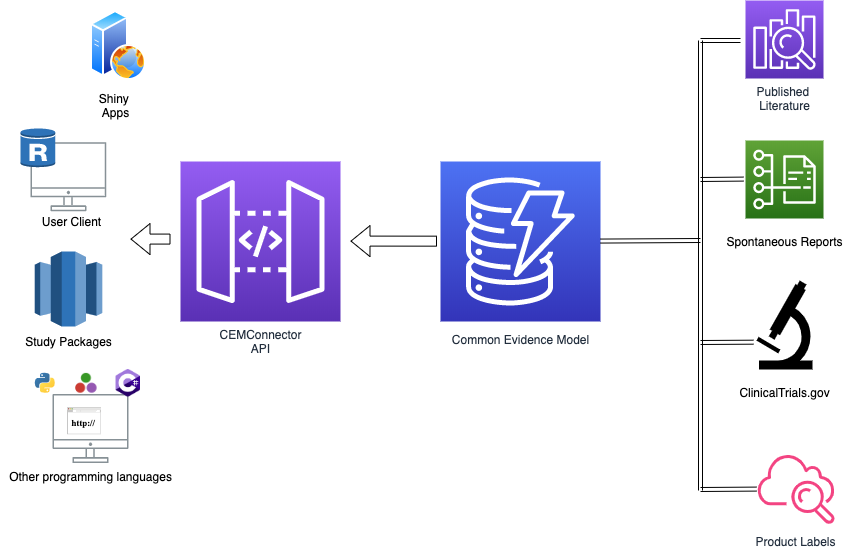

The diagram above was exported from draw.io. Its source (the exported page's mxGraphModel, read from the mxfile embedded in the PNG):
<mxGraphModel dx="541" dy="389" grid="1" gridSize="10" guides="1" tooltips="1" connect="1" arrows="1" fold="1" page="1" pageScale="1" pageWidth="1169" pageHeight="827" math="0" shadow="0">
  <root>
    <mxCell id="0" />
    <mxCell id="1" parent="0" />
    <mxCell id="UEzPUAAOIrF-is8g5C7q-109" value="" style="outlineConnect=0;gradientColor=none;fontColor=#545B64;strokeColor=none;fillColor=#879196;dashed=0;verticalLabelPosition=bottom;verticalAlign=top;align=center;html=1;fontSize=12;fontStyle=0;aspect=fixed;shape=mxgraph.aws4.illustration_desktop;pointerEvents=1;labelBackgroundColor=#ffffff;" parent="1" vertex="1">
      <mxGeometry x="120.00000000000001" y="261.75" width="75.82" height="69" as="geometry" />
    </mxCell>
    <mxCell id="UEzPUAAOIrF-is8g5C7q-114" value="CEMConnector&lt;br&gt;API" style="outlineConnect=0;fontColor=#232F3E;gradientColor=#945DF2;gradientDirection=north;fillColor=#5A30B5;strokeColor=#ffffff;dashed=0;verticalLabelPosition=bottom;verticalAlign=top;align=center;html=1;fontSize=12;fontStyle=0;aspect=fixed;shape=mxgraph.aws4.resourceIcon;resIcon=mxgraph.aws4.api_gateway;labelBackgroundColor=#ffffff;" parent="1" vertex="1">
      <mxGeometry x="270" y="281" width="160" height="160" as="geometry" />
    </mxCell>
    <mxCell id="UEzPUAAOIrF-is8g5C7q-119" value="Common Evidence Model&lt;br&gt;" style="outlineConnect=0;fontColor=#232F3E;gradientColor=#4D72F3;gradientDirection=north;fillColor=#3334B9;strokeColor=#ffffff;dashed=0;verticalLabelPosition=bottom;verticalAlign=top;align=center;html=1;fontSize=12;fontStyle=0;aspect=fixed;shape=mxgraph.aws4.resourceIcon;resIcon=mxgraph.aws4.dynamodb;labelBackgroundColor=#ffffff;spacingTop=5;" parent="1" vertex="1">
      <mxGeometry x="530" y="281" width="160" height="160" as="geometry" />
    </mxCell>
    <mxCell id="UEzPUAAOIrF-is8g5C7q-120" value="Published &lt;br&gt;Literature" style="outlineConnect=0;fontColor=#232F3E;gradientColor=#945DF2;gradientDirection=north;fillColor=#5A30B5;strokeColor=#ffffff;dashed=0;verticalLabelPosition=bottom;verticalAlign=top;align=center;html=1;fontSize=12;fontStyle=0;aspect=fixed;shape=mxgraph.aws4.resourceIcon;resIcon=mxgraph.aws4.elasticsearch_service;labelBackgroundColor=#ffffff;fontFamily=Helvetica;" parent="1" vertex="1">
      <mxGeometry x="835.0000000000002" y="120" width="78" height="78" as="geometry" />
    </mxCell>
    <mxCell id="UEzPUAAOIrF-is8g5C7q-123" value="Product Labels" style="outlineConnect=0;fontColor=#232F3E;gradientColor=none;gradientDirection=north;fillColor=#F34482;strokeColor=none;dashed=0;verticalLabelPosition=bottom;verticalAlign=top;align=center;html=1;fontSize=12;fontStyle=0;aspect=fixed;shape=mxgraph.aws4.cloudwatch;labelBackgroundColor=#ffffff;" parent="1" vertex="1">
      <mxGeometry x="846" y="570" width="78" height="78" as="geometry" />
    </mxCell>
    <mxCell id="XTVm0qIui8ujgmz3ZMDB-28" value="" style="outlineConnect=0;fontColor=#232F3E;gradientColor=#60A337;gradientDirection=north;fillColor=#277116;strokeColor=#ffffff;dashed=0;verticalLabelPosition=bottom;verticalAlign=top;align=center;html=1;fontSize=12;fontStyle=0;aspect=fixed;shape=mxgraph.aws4.resourceIcon;resIcon=mxgraph.aws4.cost_and_usage_report;" parent="1" vertex="1">
      <mxGeometry x="835" y="260" width="78" height="78" as="geometry" />
    </mxCell>
    <mxCell id="XTVm0qIui8ujgmz3ZMDB-30" value="Spontaneous Reports" style="text;html=1;align=center;verticalAlign=middle;resizable=0;points=[];autosize=1;fontFamily=Helvetica;" parent="1" vertex="1">
      <mxGeometry x="809" y="351" width="130" height="20" as="geometry" />
    </mxCell>
    <mxCell id="XTVm0qIui8ujgmz3ZMDB-32" value="" style="shape=mxgraph.signs.science.microscope;html=1;fillColor=#000000;strokeColor=none;verticalLabelPosition=bottom;verticalAlign=top;align=center;fontFamily=Helvetica;" parent="1" vertex="1">
      <mxGeometry x="846" y="400" width="56" height="89" as="geometry" />
    </mxCell>
    <mxCell id="XTVm0qIui8ujgmz3ZMDB-33" value="ClinicalTrials.gov" style="text;html=1;align=center;verticalAlign=middle;resizable=0;points=[];autosize=1;fontFamily=Helvetica;" parent="1" vertex="1">
      <mxGeometry x="819" y="501.5" width="110" height="20" as="geometry" />
    </mxCell>
    <mxCell id="XTVm0qIui8ujgmz3ZMDB-42" value="" style="shape=flexArrow;endArrow=classic;html=1;fontFamily=Helvetica;" parent="1" edge="1">
      <mxGeometry width="50" height="50" relative="1" as="geometry">
        <mxPoint x="526.5" y="360.66" as="sourcePoint" />
        <mxPoint x="440" y="360.58" as="targetPoint" />
      </mxGeometry>
    </mxCell>
    <mxCell id="XTVm0qIui8ujgmz3ZMDB-49" value="" style="shape=link;html=1;fontFamily=Helvetica;exitX=-0.054;exitY=0.693;exitDx=0;exitDy=0;exitPerimeter=0;" parent="1" source="XTVm0qIui8ujgmz3ZMDB-32" edge="1">
      <mxGeometry width="50" height="50" relative="1" as="geometry">
        <mxPoint x="430" y="430" as="sourcePoint" />
        <mxPoint x="790" y="462" as="targetPoint" />
      </mxGeometry>
    </mxCell>
    <mxCell id="XTVm0qIui8ujgmz3ZMDB-50" value="" style="shape=link;html=1;fontFamily=Helvetica;" parent="1" source="UEzPUAAOIrF-is8g5C7q-119" edge="1">
      <mxGeometry width="50" height="50" relative="1" as="geometry">
        <mxPoint x="540" y="430" as="sourcePoint" />
        <mxPoint x="790" y="360" as="targetPoint" />
      </mxGeometry>
    </mxCell>
    <mxCell id="XTVm0qIui8ujgmz3ZMDB-51" value="" style="shape=link;html=1;fontFamily=Helvetica;exitX=-0.054;exitY=0.693;exitDx=0;exitDy=0;exitPerimeter=0;" parent="1" edge="1">
      <mxGeometry width="50" height="50" relative="1" as="geometry">
        <mxPoint x="845.9960000000001" y="608.5870000000001" as="sourcePoint" />
        <mxPoint x="790" y="609" as="targetPoint" />
      </mxGeometry>
    </mxCell>
    <mxCell id="XTVm0qIui8ujgmz3ZMDB-52" value="" style="shape=link;html=1;fontFamily=Helvetica;exitX=-0.054;exitY=0.693;exitDx=0;exitDy=0;exitPerimeter=0;" parent="1" edge="1">
      <mxGeometry width="50" height="50" relative="1" as="geometry">
        <mxPoint x="832.9760000000001" y="298.5870000000001" as="sourcePoint" />
        <mxPoint x="790" y="299" as="targetPoint" />
      </mxGeometry>
    </mxCell>
    <mxCell id="XTVm0qIui8ujgmz3ZMDB-53" value="" style="shape=link;html=1;fontFamily=Helvetica;" parent="1" edge="1">
      <mxGeometry width="50" height="50" relative="1" as="geometry">
        <mxPoint x="830" y="160" as="sourcePoint" />
        <mxPoint x="790" y="160" as="targetPoint" />
      </mxGeometry>
    </mxCell>
    <mxCell id="XTVm0qIui8ujgmz3ZMDB-54" value="" style="shape=link;html=1;fontFamily=Helvetica;" parent="1" edge="1">
      <mxGeometry width="50" height="50" relative="1" as="geometry">
        <mxPoint x="790" y="610" as="sourcePoint" />
        <mxPoint x="790" y="160" as="targetPoint" />
      </mxGeometry>
    </mxCell>
    <mxCell id="XTVm0qIui8ujgmz3ZMDB-57" value="" style="outlineConnect=0;dashed=0;verticalLabelPosition=bottom;verticalAlign=top;align=center;html=1;shape=mxgraph.aws3.rds_db_instance_read_replica;fillColor=#2E73B8;gradientColor=none;fontFamily=Helvetica;" parent="1" vertex="1">
      <mxGeometry x="110" y="247.25" width="34.75" height="40" as="geometry" />
    </mxCell>
    <mxCell id="XTVm0qIui8ujgmz3ZMDB-62" value="" style="shape=flexArrow;endArrow=classic;html=1;fontFamily=Helvetica;" parent="1" edge="1">
      <mxGeometry width="50" height="50" relative="1" as="geometry">
        <mxPoint x="260" y="358.58" as="sourcePoint" />
        <mxPoint x="220" y="358.58" as="targetPoint" />
        <Array as="points" />
      </mxGeometry>
    </mxCell>
    <mxCell id="XTVm0qIui8ujgmz3ZMDB-63" value="User Client" style="text;html=1;align=center;verticalAlign=middle;resizable=0;points=[];autosize=1;fontFamily=Helvetica;" parent="1" vertex="1">
      <mxGeometry x="125.82000000000001" y="330.75" width="70" height="20" as="geometry" />
    </mxCell>
    <mxCell id="XTVm0qIui8ujgmz3ZMDB-64" value="" style="aspect=fixed;perimeter=ellipsePerimeter;html=1;align=center;shadow=0;dashed=0;spacingTop=3;image;image=img/lib/active_directory/web_server.svg;fontFamily=Helvetica;" parent="1" vertex="1">
      <mxGeometry x="180" y="130" width="56" height="70" as="geometry" />
    </mxCell>
    <mxCell id="XTVm0qIui8ujgmz3ZMDB-65" value="Shiny &lt;br&gt;Apps&lt;br&gt;" style="text;html=1;align=center;verticalAlign=middle;resizable=0;points=[];autosize=1;fontFamily=Helvetica;" parent="1" vertex="1">
      <mxGeometry x="180" y="210" width="50" height="30" as="geometry" />
    </mxCell>
    <mxCell id="XTVm0qIui8ujgmz3ZMDB-66" value="" style="outlineConnect=0;dashed=0;verticalLabelPosition=bottom;verticalAlign=top;align=center;html=1;shape=mxgraph.aws3.redshift;fillColor=#2E73B8;gradientColor=none;fontFamily=Helvetica;" parent="1" vertex="1">
      <mxGeometry x="124.16" y="371" width="67.5" height="75" as="geometry" />
    </mxCell>
    <mxCell id="XTVm0qIui8ujgmz3ZMDB-67" value="Study Packages" style="text;html=1;align=center;verticalAlign=middle;resizable=0;points=[];autosize=1;fontFamily=Helvetica;" parent="1" vertex="1">
      <mxGeometry x="107.91" y="451" width="100" height="20" as="geometry" />
    </mxCell>
    <mxCell id="oOFx_GzrTTMUjX0tXdRy-1" value="" style="outlineConnect=0;gradientColor=none;fontColor=#545B64;strokeColor=none;fillColor=#879196;dashed=0;verticalLabelPosition=bottom;verticalAlign=top;align=center;html=1;fontSize=12;fontStyle=0;aspect=fixed;shape=mxgraph.aws4.illustration_desktop;pointerEvents=1;labelBackgroundColor=#ffffff;" vertex="1" parent="1">
      <mxGeometry x="142.09" y="513.5" width="75.82" height="69" as="geometry" />
    </mxCell>
    <mxCell id="oOFx_GzrTTMUjX0tXdRy-2" value="Other programming languages&lt;br&gt;" style="text;html=1;align=center;verticalAlign=middle;resizable=0;points=[];autosize=1;fontFamily=Helvetica;" vertex="1" parent="1">
      <mxGeometry x="90" y="586" width="180" height="20" as="geometry" />
    </mxCell>
    <mxCell id="oOFx_GzrTTMUjX0tXdRy-5" value="" style="shape=image;verticalLabelPosition=bottom;labelBackgroundColor=#ffffff;verticalAlign=top;aspect=fixed;imageAspect=0;image=data:image/svg+xml,(base64 omitted: 6692 chars);" vertex="1" parent="1">
      <mxGeometry x="124.75" y="492.75" width="20" height="20" as="geometry" />
    </mxCell>
    <mxCell id="oOFx_GzrTTMUjX0tXdRy-6" value="" style="shape=image;verticalLabelPosition=bottom;labelBackgroundColor=#ffffff;verticalAlign=top;aspect=fixed;imageAspect=0;image=data:image/png,(base64 omitted: 10412 chars);" vertex="1" parent="1">
      <mxGeometry x="165.13" y="492" width="21.5" height="21.5" as="geometry" />
    </mxCell>
    <mxCell id="oOFx_GzrTTMUjX0tXdRy-7" value="" style="shape=image;verticalLabelPosition=bottom;labelBackgroundColor=#ffffff;verticalAlign=top;aspect=fixed;imageAspect=0;image=data:image/svg+xml,(base64 omitted: 2164 chars);" vertex="1" parent="1">
      <mxGeometry x="156.91" y="523.25" width="34.75" height="34.75" as="geometry" />
    </mxCell>
    <mxCell id="oOFx_GzrTTMUjX0tXdRy-9" value="" style="shape=image;verticalLabelPosition=bottom;labelBackgroundColor=#ffffff;verticalAlign=top;aspect=fixed;imageAspect=0;image=https://seeklogo.com/images/C/c-sharp-c-logo-02F17714BA-seeklogo.com.png;" vertex="1" parent="1">
      <mxGeometry x="205.52" y="489" width="24.48" height="27.5" as="geometry" />
    </mxCell>
  </root>
</mxGraphModel>